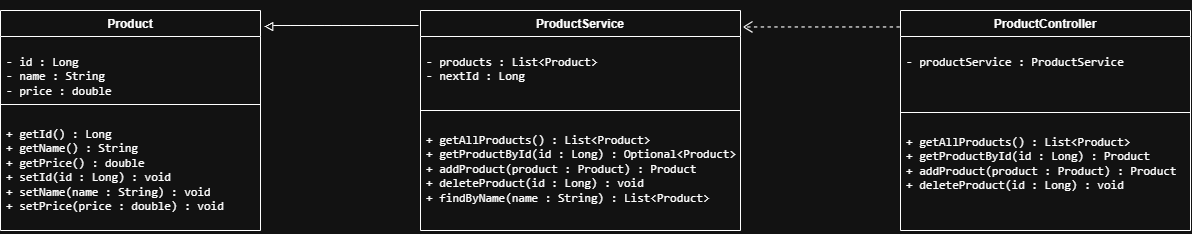

The diagram above was exported from draw.io. Its source (the exported page's mxGraphModel, read from the mxfile embedded in the PNG):
<mxGraphModel dx="1635" dy="975" grid="1" gridSize="10" guides="1" tooltips="1" connect="1" arrows="1" fold="1" page="1" pageScale="1" pageWidth="827" pageHeight="1169" math="0" shadow="0">
  <root>
    <mxCell id="0" />
    <mxCell id="1" parent="0" />
    <object label="Product" id="9Nj4JkjL4zYT9ABLGRCc-1">
      <mxCell parent="1" style="swimlane;fontStyle=1;align=center;verticalAlign=top;childLayout=stackLayout;horizontal=1;startSize=26;horizontalStack=0;resizeParent=1;resizeParentMax=0;resizeLast=0;collapsible=1;marginBottom=0;whiteSpace=wrap;html=1;" vertex="1">
        <mxGeometry height="220" width="260" x="180" y="360" as="geometry" />
      </mxCell>
    </object>
    <object label="&lt;li&gt;&lt;pre dir=&quot;ltr&quot;&gt;&lt;code&gt;- id : Long                                  │&lt;br&gt;- name : String                              │&lt;br&gt;- price : double&lt;br&gt;&lt;/code&gt;&lt;/pre&gt;&lt;/li&gt;" id="9Nj4JkjL4zYT9ABLGRCc-2">
      <mxCell parent="9Nj4JkjL4zYT9ABLGRCc-1" style="text;strokeColor=none;fillColor=none;align=left;verticalAlign=top;spacingLeft=4;spacingRight=4;overflow=hidden;rotatable=0;points=[[0,0.5],[1,0.5]];portConstraint=eastwest;whiteSpace=wrap;html=1;" vertex="1">
        <mxGeometry height="64" width="260" y="26" as="geometry" />
      </mxCell>
    </object>
    <mxCell id="9Nj4JkjL4zYT9ABLGRCc-3" parent="9Nj4JkjL4zYT9ABLGRCc-1" style="line;strokeWidth=1;fillColor=none;align=left;verticalAlign=middle;spacingTop=-1;spacingLeft=3;spacingRight=3;rotatable=0;labelPosition=right;points=[];portConstraint=eastwest;strokeColor=inherit;" value="" vertex="1">
      <mxGeometry height="8" width="260" y="90" as="geometry" />
    </mxCell>
    <mxCell id="9Nj4JkjL4zYT9ABLGRCc-4" parent="9Nj4JkjL4zYT9ABLGRCc-1" style="text;strokeColor=none;fillColor=none;align=left;verticalAlign=top;spacingLeft=4;spacingRight=4;overflow=hidden;rotatable=0;points=[[0,0.5],[1,0.5]];portConstraint=eastwest;whiteSpace=wrap;html=1;" value="&lt;li&gt;&lt;pre dir=&quot;ltr&quot;&gt;+ getId() : Long&lt;br/&gt;+ getName() : String&lt;br/&gt;+ getPrice() : double&lt;br/&gt;+ setId(id : Long) : void&lt;br/&gt;+ setName(name : String) : void&lt;br/&gt;+ setPrice(price : double) : void&lt;/pre&gt;&lt;/li&gt;" vertex="1">
      <mxGeometry height="122" width="260" y="98" as="geometry" />
    </mxCell>
    <object label="ProductService" id="Nxk-0gtCgybe3bOwL-aA-1">
      <mxCell parent="1" style="swimlane;fontStyle=1;align=center;verticalAlign=top;childLayout=stackLayout;horizontal=1;startSize=26;horizontalStack=0;resizeParent=1;resizeParentMax=0;resizeLast=0;collapsible=1;marginBottom=0;whiteSpace=wrap;html=1;" vertex="1">
        <mxGeometry height="220" width="320" x="600" y="360" as="geometry" />
      </mxCell>
    </object>
    <object label="&lt;li&gt;&lt;pre dir=&quot;ltr&quot;&gt;&lt;div&gt;&lt;/div&gt;&lt;p&gt;- products : List&amp;lt;Product&amp;gt;&lt;br/&gt;- nextId : Long&lt;/p&gt;&lt;/pre&gt;&lt;/li&gt;" id="Nxk-0gtCgybe3bOwL-aA-2">
      <mxCell parent="Nxk-0gtCgybe3bOwL-aA-1" style="text;strokeColor=none;fillColor=none;align=left;verticalAlign=top;spacingLeft=4;spacingRight=4;overflow=hidden;rotatable=0;points=[[0,0.5],[1,0.5]];portConstraint=eastwest;whiteSpace=wrap;html=1;" vertex="1">
        <mxGeometry height="70" width="320" y="26" as="geometry" />
      </mxCell>
    </object>
    <mxCell id="Nxk-0gtCgybe3bOwL-aA-3" parent="Nxk-0gtCgybe3bOwL-aA-1" style="line;strokeWidth=1;fillColor=none;align=left;verticalAlign=middle;spacingTop=-1;spacingLeft=3;spacingRight=3;rotatable=0;labelPosition=right;points=[];portConstraint=eastwest;strokeColor=inherit;" value="" vertex="1">
      <mxGeometry height="8" width="320" y="96" as="geometry" />
    </mxCell>
    <mxCell id="Nxk-0gtCgybe3bOwL-aA-4" parent="Nxk-0gtCgybe3bOwL-aA-1" style="text;strokeColor=none;fillColor=none;align=left;verticalAlign=top;spacingLeft=4;spacingRight=4;overflow=hidden;rotatable=0;points=[[0,0.5],[1,0.5]];portConstraint=eastwest;whiteSpace=wrap;html=1;" value="&lt;li&gt;&lt;pre dir=&quot;ltr&quot;&gt;&lt;div&gt;&lt;/div&gt;&lt;p&gt;+ getAllProducts() : List&amp;lt;Product&amp;gt;&lt;br/&gt;+ getProductById(id : Long) : Optional&amp;lt;Product&amp;gt;&lt;br/&gt;+ addProduct(product : Product) : Product&lt;br/&gt;+ deleteProduct(id : Long) : void&lt;br/&gt;+ findByName(name : String) : List&amp;lt;Product&amp;gt;&lt;/p&gt;&lt;/pre&gt;&lt;/li&gt;" vertex="1">
      <mxGeometry height="116" width="320" y="104" as="geometry" />
    </mxCell>
    <mxCell id="Nxk-0gtCgybe3bOwL-aA-8" parent="1" style="text;whiteSpace=wrap;html=1;rotation=180;" value="─────────────────▷" vertex="1">
      <mxGeometry height="40" width="160" x="440" y="350" as="geometry" />
    </mxCell>
    <object label="ProductController" id="4Rvk8mz7nYd0_BI0zLkm-2">
      <mxCell parent="1" style="swimlane;fontStyle=1;align=center;verticalAlign=top;childLayout=stackLayout;horizontal=1;startSize=26;horizontalStack=0;resizeParent=1;resizeParentMax=0;resizeLast=0;collapsible=1;marginBottom=0;whiteSpace=wrap;html=1;" vertex="1">
        <mxGeometry height="220" width="290" x="1080" y="360" as="geometry" />
      </mxCell>
    </object>
    <object label="&lt;li&gt;&lt;pre dir=&quot;ltr&quot;&gt;&lt;div&gt;&lt;/div&gt;&lt;p&gt;- productService : ProductService&lt;/p&gt;&lt;/pre&gt;&lt;/li&gt;" id="4Rvk8mz7nYd0_BI0zLkm-3">
      <mxCell parent="4Rvk8mz7nYd0_BI0zLkm-2" style="text;strokeColor=none;fillColor=none;align=left;verticalAlign=top;spacingLeft=4;spacingRight=4;overflow=hidden;rotatable=0;points=[[0,0.5],[1,0.5]];portConstraint=eastwest;whiteSpace=wrap;html=1;" vertex="1">
        <mxGeometry height="72" width="290" y="26" as="geometry" />
      </mxCell>
    </object>
    <mxCell id="4Rvk8mz7nYd0_BI0zLkm-4" parent="4Rvk8mz7nYd0_BI0zLkm-2" style="line;strokeWidth=1;fillColor=none;align=left;verticalAlign=middle;spacingTop=-1;spacingLeft=3;spacingRight=3;rotatable=0;labelPosition=right;points=[];portConstraint=eastwest;strokeColor=inherit;" value="" vertex="1">
      <mxGeometry height="8" width="290" y="98" as="geometry" />
    </mxCell>
    <mxCell id="4Rvk8mz7nYd0_BI0zLkm-5" parent="4Rvk8mz7nYd0_BI0zLkm-2" style="text;strokeColor=none;fillColor=none;align=left;verticalAlign=top;spacingLeft=4;spacingRight=4;overflow=hidden;rotatable=0;points=[[0,0.5],[1,0.5]];portConstraint=eastwest;whiteSpace=wrap;html=1;" value="&lt;li&gt;&lt;pre dir=&quot;ltr&quot;&gt;&lt;div&gt;&lt;/div&gt;&lt;p&gt;+ getAllProducts() : List&amp;lt;Product&amp;gt;&lt;br/&gt;+ getProductById(id : Long) : Product&lt;br/&gt;+ addProduct(product : Product) : Product&lt;br/&gt;+ deleteProduct(id : Long) : void&lt;/p&gt;&lt;/pre&gt;&lt;/li&gt;" vertex="1">
      <mxGeometry height="114" width="290" y="106" as="geometry" />
    </mxCell>
    <mxCell id="4Rvk8mz7nYd0_BI0zLkm-7" parent="1" style="shape=image;verticalLabelPosition=bottom;labelBackgroundColor=default;verticalAlign=top;aspect=fixed;imageAspect=0;editableCssRules=.*;image=data:image/svg+xml,(base64 omitted: 800 chars);direction=west;" value="" vertex="1">
      <mxGeometry height="33.93" width="190" x="900" y="360" as="geometry" />
    </mxCell>
  </root>
</mxGraphModel>